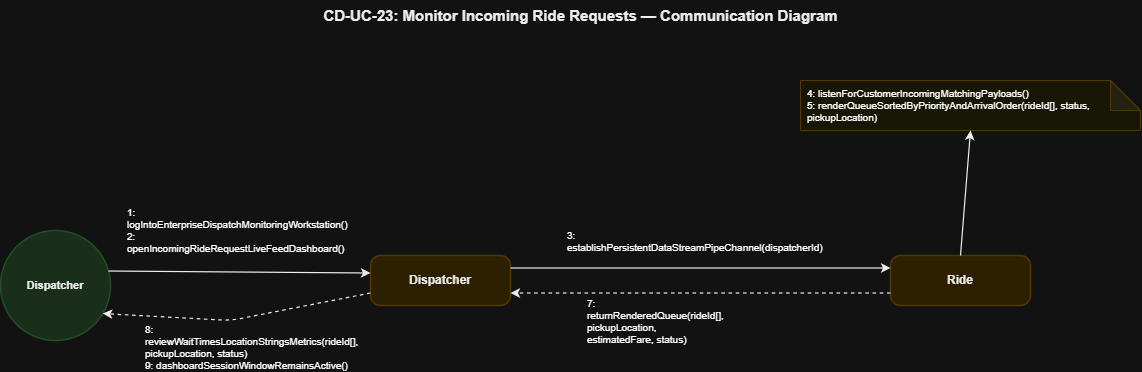

The diagram above was exported from draw.io. Its source (the exported page's mxGraphModel, read from the mxfile embedded in the PNG):
<mxGraphModel dx="1648" dy="558" grid="1" gridSize="10" guides="1" tooltips="1" connect="1" arrows="1" fold="1" page="1" pageScale="1" pageWidth="850" pageHeight="1100" math="0" shadow="0">
  <root>
    <mxCell id="0" />
    <mxCell id="1" parent="0" />
    <mxCell id="T" parent="1" style="text;html=1;strokeColor=none;fillColor=none;align=center;fontSize=15;fontStyle=1;fontFamily=Helvetica;fontColor=#000000;" value="CD-UC-23: Monitor Incoming Ride Requests — Communication Diagram" vertex="1">
      <mxGeometry height="40" width="1000" x="140" y="40" as="geometry" />
    </mxCell>
    <mxCell id="actor" parent="1" style="ellipse;whiteSpace=wrap;html=1;fillColor=#D2EBD4;strokeColor=#A5D6A7;strokeWidth=1.5;fontSize=11;fontStyle=1;fontFamily=Helvetica;fontColor=#000000;align=center;" value="Dispatcher" vertex="1">
      <mxGeometry height="110" width="110" x="60" y="270" as="geometry" />
    </mxCell>
    <mxCell id="disp" parent="1" style="rounded=1;whiteSpace=wrap;html=1;fillColor=#FCEFC2;strokeColor=#F0D17D;strokeWidth=1.5;fontSize=12;fontStyle=1;fontFamily=Helvetica;fontColor=#000000;arcSize=20;" value="Dispatcher" vertex="1">
      <mxGeometry height="50" width="140" x="430" y="295" as="geometry" />
    </mxCell>
    <mxCell id="ride" parent="1" style="rounded=1;whiteSpace=wrap;html=1;fillColor=#FCEFC2;strokeColor=#F0D17D;strokeWidth=1.5;fontSize=12;fontStyle=1;fontFamily=Helvetica;fontColor=#000000;arcSize=20;" value="Ride" vertex="1">
      <mxGeometry height="50" width="140" x="950" y="295" as="geometry" />
    </mxCell>
    <mxCell id="ride_note" parent="1" style="shape=note;whiteSpace=wrap;html=1;backgroundOutline=1;darkOpacity=0.05;fillColor=#FFFDE7;strokeColor=#F0D17D;fontSize=10;fontFamily=Helvetica;align=left;spacingLeft=5;" value="4: listenForCustomerIncomingMatchingPayloads()&#10;5: renderQueueSortedByPriorityAndArrivalOrder(rideId[], status, pickupLocation)" vertex="1">
      <mxGeometry height="50" width="340" x="860" y="120" as="geometry" />
    </mxCell>
    <mxCell id="L_Act_Disp" edge="1" parent="1" source="actor" style="endArrow=classic;html=1;strokeColor=#000000;strokeWidth=1.2;exitX=1;exitY=0.35;exitDx=0;exitDy=0;entryX=0;entryY=0.35;entryDx=0;entryDy=0;" target="disp">
      <mxGeometry relative="1" as="geometry" />
    </mxCell>
    <mxCell id="M1" connectable="0" parent="L_Act_Disp" style="text;html=1;strokeColor=#D3D3D3;fillColor=#FFFFFF;align=left;verticalAlign=middle;whiteSpace=wrap;rounded=0;fontSize=10;fontFamily=Helvetica;spacingLeft=5;" value="1: logIntoEnterpriseDispatchMonitoringWorkstation()&#10;2: openIncomingRideRequestLiveFeedDashboard()" vertex="1">
      <mxGeometry relative="1" as="geometry">
        <mxPoint x="-120" y="-42" as="offset" />
      </mxGeometry>
    </mxCell>
    <mxCell id="L_Disp_Act" edge="1" parent="1" source="disp" style="endArrow=classic;html=1;strokeColor=#000000;strokeWidth=1.2;dashed=1;exitX=0;exitY=0.75;exitDx=0;exitDy=0;entryX=0.92;entryY=0.75;entryDx=0;entryDy=0;" target="actor">
      <mxGeometry relative="1" as="geometry">
        <Array as="points">
          <mxPoint x="290" y="360" />
        </Array>
      </mxGeometry>
    </mxCell>
    <mxCell id="M2" connectable="0" parent="L_Disp_Act" style="text;html=1;strokeColor=#D3D3D3;fillColor=#FFFFFF;align=left;verticalAlign=middle;whiteSpace=wrap;rounded=0;fontSize=10;fontFamily=Helvetica;spacingLeft=5;" value="8: reviewWaitTimesLocationStringsMetrics(rideId[], pickupLocation, status)&#10;9: dashboardSessionWindowRemainsActive()" vertex="1">
      <mxGeometry relative="1" as="geometry">
        <mxPoint x="-100" y="28" as="offset" />
      </mxGeometry>
    </mxCell>
    <mxCell id="L_Disp_Ride" edge="1" parent="1" source="disp" style="endArrow=classic;html=1;strokeColor=#000000;strokeWidth=1.2;exitX=1;exitY=0.25;exitDx=0;exitDy=0;entryX=0;entryY=0.25;entryDx=0;entryDy=0;" target="ride">
      <mxGeometry relative="1" as="geometry" />
    </mxCell>
    <mxCell id="M3" connectable="0" parent="L_Disp_Ride" style="text;html=1;strokeColor=#D3D3D3;fillColor=#FFFFFF;align=left;verticalAlign=middle;whiteSpace=wrap;rounded=0;fontSize=10;fontFamily=Helvetica;spacingLeft=5;" value="3: establishPersistentDataStreamPipeChannel(dispatcherId)" vertex="1">
      <mxGeometry relative="1" as="geometry">
        <mxPoint x="-140" y="-27" as="offset" />
      </mxGeometry>
    </mxCell>
    <mxCell id="L_Ride_Note" edge="1" parent="1" source="ride" style="endArrow=classic;html=1;strokeColor=#000000;strokeWidth=1.2;exitX=0.5;exitY=0;exitDx=0;exitDy=0;entryX=0.5;entryY=1;entryDx=0;entryDy=0;" target="ride_note">
      <mxGeometry relative="1" as="geometry" />
    </mxCell>
    <mxCell id="L_Ride_Disp" edge="1" parent="1" source="ride" style="endArrow=classic;html=1;strokeColor=#000000;strokeWidth=1.2;dashed=1;exitX=0;exitY=0.75;exitDx=0;exitDy=0;entryX=1;entryY=0.75;entryDx=0;entryDy=0;" target="disp">
      <mxGeometry relative="1" as="geometry" />
    </mxCell>
    <mxCell id="M4" connectable="0" parent="L_Ride_Disp" style="text;html=1;strokeColor=#D3D3D3;fillColor=#FFFFFF;align=left;verticalAlign=middle;whiteSpace=wrap;rounded=0;fontSize=10;fontFamily=Helvetica;spacingLeft=5;" value="7: returnRenderedQueue(rideId[], pickupLocation, estimatedFare, status)" vertex="1">
      <mxGeometry relative="1" as="geometry">
        <mxPoint x="-120" y="28" as="offset" />
      </mxGeometry>
    </mxCell>
  </root>
</mxGraphModel>